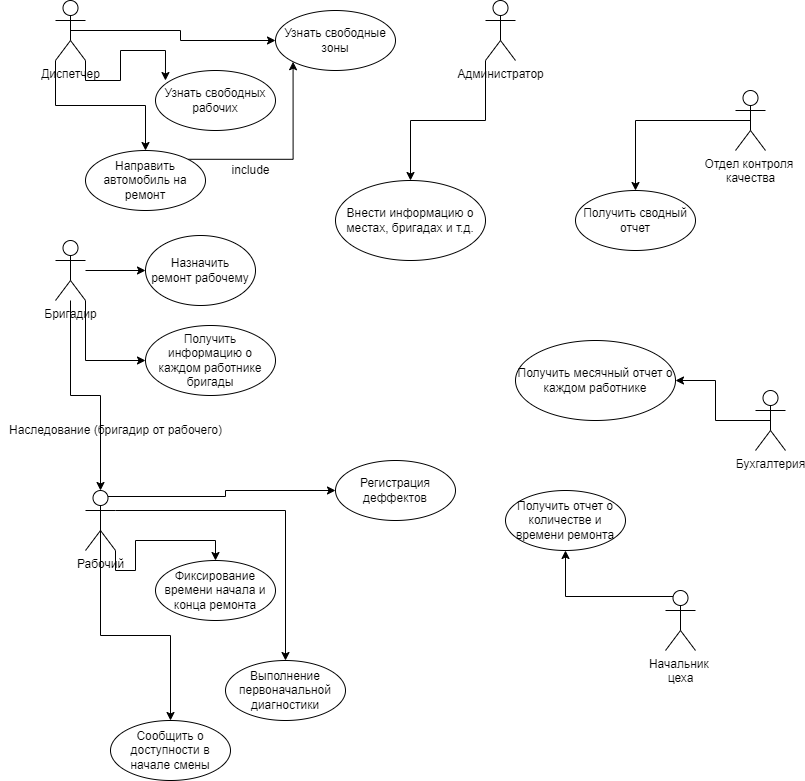

The diagram above was exported from draw.io. Its source (the exported page's mxGraphModel, read from the mxfile embedded in the PNG):
<mxGraphModel dx="1422" dy="705" grid="1" gridSize="10" guides="1" tooltips="1" connect="1" arrows="1" fold="1" page="1" pageScale="1" pageWidth="827" pageHeight="1169" math="0" shadow="0">
  <root>
    <mxCell id="0" />
    <mxCell id="1" parent="0" />
    <mxCell id="oTF4VTXYax5T2rseBHSq-11" style="edgeStyle=orthogonalEdgeStyle;rounded=0;orthogonalLoop=1;jettySize=auto;html=1;entryX=0;entryY=0.5;entryDx=0;entryDy=0;" edge="1" parent="1" source="oTF4VTXYax5T2rseBHSq-1" target="oTF4VTXYax5T2rseBHSq-10">
      <mxGeometry relative="1" as="geometry" />
    </mxCell>
    <mxCell id="oTF4VTXYax5T2rseBHSq-26" style="edgeStyle=orthogonalEdgeStyle;rounded=0;orthogonalLoop=1;jettySize=auto;html=1;exitX=1;exitY=1;exitDx=0;exitDy=0;exitPerimeter=0;entryX=0;entryY=0.5;entryDx=0;entryDy=0;" edge="1" parent="1" source="oTF4VTXYax5T2rseBHSq-1" target="oTF4VTXYax5T2rseBHSq-25">
      <mxGeometry relative="1" as="geometry" />
    </mxCell>
    <mxCell id="oTF4VTXYax5T2rseBHSq-36" style="edgeStyle=orthogonalEdgeStyle;rounded=0;orthogonalLoop=1;jettySize=auto;html=1;entryX=0.5;entryY=0;entryDx=0;entryDy=0;entryPerimeter=0;" edge="1" parent="1" source="oTF4VTXYax5T2rseBHSq-1" target="oTF4VTXYax5T2rseBHSq-2">
      <mxGeometry relative="1" as="geometry" />
    </mxCell>
    <mxCell id="oTF4VTXYax5T2rseBHSq-1" value="Бригадир" style="shape=umlActor;verticalLabelPosition=bottom;verticalAlign=top;html=1;outlineConnect=0;" vertex="1" parent="1">
      <mxGeometry x="70" y="280" width="30" height="60" as="geometry" />
    </mxCell>
    <mxCell id="oTF4VTXYax5T2rseBHSq-14" style="edgeStyle=orthogonalEdgeStyle;rounded=0;orthogonalLoop=1;jettySize=auto;html=1;exitX=0.5;exitY=0.5;exitDx=0;exitDy=0;exitPerimeter=0;" edge="1" parent="1" source="oTF4VTXYax5T2rseBHSq-2" target="oTF4VTXYax5T2rseBHSq-13">
      <mxGeometry relative="1" as="geometry" />
    </mxCell>
    <mxCell id="oTF4VTXYax5T2rseBHSq-38" style="edgeStyle=orthogonalEdgeStyle;rounded=0;orthogonalLoop=1;jettySize=auto;html=1;exitX=1;exitY=0.3333333333333333;exitDx=0;exitDy=0;exitPerimeter=0;" edge="1" parent="1" source="oTF4VTXYax5T2rseBHSq-2" target="oTF4VTXYax5T2rseBHSq-34">
      <mxGeometry relative="1" as="geometry" />
    </mxCell>
    <mxCell id="oTF4VTXYax5T2rseBHSq-39" style="edgeStyle=orthogonalEdgeStyle;rounded=0;orthogonalLoop=1;jettySize=auto;html=1;exitX=0.75;exitY=0.1;exitDx=0;exitDy=0;exitPerimeter=0;entryX=0;entryY=0.5;entryDx=0;entryDy=0;" edge="1" parent="1" source="oTF4VTXYax5T2rseBHSq-2" target="oTF4VTXYax5T2rseBHSq-33">
      <mxGeometry relative="1" as="geometry" />
    </mxCell>
    <mxCell id="oTF4VTXYax5T2rseBHSq-44" style="edgeStyle=orthogonalEdgeStyle;rounded=0;orthogonalLoop=1;jettySize=auto;html=1;exitX=1;exitY=1;exitDx=0;exitDy=0;exitPerimeter=0;" edge="1" parent="1" source="oTF4VTXYax5T2rseBHSq-2" target="oTF4VTXYax5T2rseBHSq-43">
      <mxGeometry relative="1" as="geometry" />
    </mxCell>
    <mxCell id="oTF4VTXYax5T2rseBHSq-2" value="Рабочий" style="shape=umlActor;verticalLabelPosition=bottom;verticalAlign=top;html=1;outlineConnect=0;" vertex="1" parent="1">
      <mxGeometry x="100" y="530" width="30" height="60" as="geometry" />
    </mxCell>
    <mxCell id="oTF4VTXYax5T2rseBHSq-22" style="edgeStyle=orthogonalEdgeStyle;rounded=0;orthogonalLoop=1;jettySize=auto;html=1;exitX=0.5;exitY=0.5;exitDx=0;exitDy=0;exitPerimeter=0;" edge="1" parent="1" source="oTF4VTXYax5T2rseBHSq-3" target="oTF4VTXYax5T2rseBHSq-21">
      <mxGeometry relative="1" as="geometry" />
    </mxCell>
    <mxCell id="oTF4VTXYax5T2rseBHSq-3" value="Отдел контроля &lt;br&gt;качества" style="shape=umlActor;verticalLabelPosition=bottom;verticalAlign=top;html=1;outlineConnect=0;" vertex="1" parent="1">
      <mxGeometry x="750" y="130" width="30" height="60" as="geometry" />
    </mxCell>
    <mxCell id="oTF4VTXYax5T2rseBHSq-28" style="edgeStyle=orthogonalEdgeStyle;rounded=0;orthogonalLoop=1;jettySize=auto;html=1;exitX=0.5;exitY=0.5;exitDx=0;exitDy=0;exitPerimeter=0;entryX=1;entryY=0.5;entryDx=0;entryDy=0;" edge="1" parent="1" source="oTF4VTXYax5T2rseBHSq-6" target="oTF4VTXYax5T2rseBHSq-27">
      <mxGeometry relative="1" as="geometry" />
    </mxCell>
    <mxCell id="oTF4VTXYax5T2rseBHSq-6" value="Бухгалтерия" style="shape=umlActor;verticalLabelPosition=bottom;verticalAlign=top;html=1;outlineConnect=0;" vertex="1" parent="1">
      <mxGeometry x="770" y="430" width="30" height="60" as="geometry" />
    </mxCell>
    <mxCell id="oTF4VTXYax5T2rseBHSq-24" style="edgeStyle=orthogonalEdgeStyle;rounded=0;orthogonalLoop=1;jettySize=auto;html=1;exitX=0.25;exitY=0.1;exitDx=0;exitDy=0;exitPerimeter=0;" edge="1" parent="1" source="oTF4VTXYax5T2rseBHSq-8" target="oTF4VTXYax5T2rseBHSq-23">
      <mxGeometry relative="1" as="geometry" />
    </mxCell>
    <mxCell id="oTF4VTXYax5T2rseBHSq-8" value="Начальник&amp;nbsp;&lt;br&gt;цеха" style="shape=umlActor;verticalLabelPosition=bottom;verticalAlign=top;html=1;outlineConnect=0;" vertex="1" parent="1">
      <mxGeometry x="680" y="630" width="30" height="60" as="geometry" />
    </mxCell>
    <mxCell id="oTF4VTXYax5T2rseBHSq-18" style="edgeStyle=orthogonalEdgeStyle;rounded=0;orthogonalLoop=1;jettySize=auto;html=1;exitX=1;exitY=1;exitDx=0;exitDy=0;exitPerimeter=0;entryX=0.083;entryY=0.167;entryDx=0;entryDy=0;entryPerimeter=0;" edge="1" parent="1" source="oTF4VTXYax5T2rseBHSq-9" target="oTF4VTXYax5T2rseBHSq-16">
      <mxGeometry relative="1" as="geometry" />
    </mxCell>
    <mxCell id="oTF4VTXYax5T2rseBHSq-20" style="edgeStyle=orthogonalEdgeStyle;rounded=0;orthogonalLoop=1;jettySize=auto;html=1;exitX=0.5;exitY=0.5;exitDx=0;exitDy=0;exitPerimeter=0;" edge="1" parent="1" source="oTF4VTXYax5T2rseBHSq-9" target="oTF4VTXYax5T2rseBHSq-15">
      <mxGeometry relative="1" as="geometry" />
    </mxCell>
    <mxCell id="oTF4VTXYax5T2rseBHSq-29" style="edgeStyle=orthogonalEdgeStyle;rounded=0;orthogonalLoop=1;jettySize=auto;html=1;exitX=0;exitY=1;exitDx=0;exitDy=0;exitPerimeter=0;" edge="1" parent="1" source="oTF4VTXYax5T2rseBHSq-9" target="oTF4VTXYax5T2rseBHSq-17">
      <mxGeometry relative="1" as="geometry" />
    </mxCell>
    <mxCell id="oTF4VTXYax5T2rseBHSq-9" value="Диспетчер" style="shape=umlActor;verticalLabelPosition=bottom;verticalAlign=top;html=1;outlineConnect=0;" vertex="1" parent="1">
      <mxGeometry x="70" y="40" width="30" height="60" as="geometry" />
    </mxCell>
    <mxCell id="oTF4VTXYax5T2rseBHSq-10" value="Назначить&lt;br&gt;ремонт рабочему" style="ellipse;whiteSpace=wrap;html=1;" vertex="1" parent="1">
      <mxGeometry x="160" y="275" width="110" height="70" as="geometry" />
    </mxCell>
    <mxCell id="oTF4VTXYax5T2rseBHSq-13" value="Сообщить о доступности в начале смены" style="ellipse;whiteSpace=wrap;html=1;" vertex="1" parent="1">
      <mxGeometry x="125" y="760" width="120" height="60" as="geometry" />
    </mxCell>
    <mxCell id="oTF4VTXYax5T2rseBHSq-15" value="Узнать свободные&lt;br&gt;зоны" style="ellipse;whiteSpace=wrap;html=1;" vertex="1" parent="1">
      <mxGeometry x="290" y="50" width="120" height="60" as="geometry" />
    </mxCell>
    <mxCell id="oTF4VTXYax5T2rseBHSq-16" value="Узнать свободных&lt;br&gt;рабочих" style="ellipse;whiteSpace=wrap;html=1;" vertex="1" parent="1">
      <mxGeometry x="170" y="110" width="120" height="60" as="geometry" />
    </mxCell>
    <mxCell id="oTF4VTXYax5T2rseBHSq-30" style="edgeStyle=orthogonalEdgeStyle;rounded=0;orthogonalLoop=1;jettySize=auto;html=1;exitX=1;exitY=0;exitDx=0;exitDy=0;entryX=0;entryY=1;entryDx=0;entryDy=0;" edge="1" parent="1" source="oTF4VTXYax5T2rseBHSq-17" target="oTF4VTXYax5T2rseBHSq-15">
      <mxGeometry relative="1" as="geometry" />
    </mxCell>
    <mxCell id="oTF4VTXYax5T2rseBHSq-17" value="Направить автомобиль на ремонт" style="ellipse;whiteSpace=wrap;html=1;" vertex="1" parent="1">
      <mxGeometry x="100" y="190" width="120" height="60" as="geometry" />
    </mxCell>
    <mxCell id="oTF4VTXYax5T2rseBHSq-21" value="Получить сводный отчет" style="ellipse;whiteSpace=wrap;html=1;" vertex="1" parent="1">
      <mxGeometry x="590" y="230" width="120" height="60" as="geometry" />
    </mxCell>
    <mxCell id="oTF4VTXYax5T2rseBHSq-23" value="Получить отчет о количестве и времени ремонта" style="ellipse;whiteSpace=wrap;html=1;" vertex="1" parent="1">
      <mxGeometry x="520" y="530" width="120" height="60" as="geometry" />
    </mxCell>
    <mxCell id="oTF4VTXYax5T2rseBHSq-25" value="Получить информацию о каждом работнике&lt;br&gt;бригады" style="ellipse;whiteSpace=wrap;html=1;" vertex="1" parent="1">
      <mxGeometry x="160" y="365" width="130" height="70" as="geometry" />
    </mxCell>
    <mxCell id="oTF4VTXYax5T2rseBHSq-27" value="Получить месячный отчет о каждом работнике" style="ellipse;whiteSpace=wrap;html=1;" vertex="1" parent="1">
      <mxGeometry x="530" y="380" width="160" height="80" as="geometry" />
    </mxCell>
    <mxCell id="oTF4VTXYax5T2rseBHSq-31" value="include" style="text;html=1;align=center;verticalAlign=middle;resizable=0;points=[];autosize=1;strokeColor=none;fillColor=none;" vertex="1" parent="1">
      <mxGeometry x="240" y="200" width="50" height="20" as="geometry" />
    </mxCell>
    <mxCell id="oTF4VTXYax5T2rseBHSq-32" value="Внести информацию о местах, бригадах и т.д." style="ellipse;whiteSpace=wrap;html=1;" vertex="1" parent="1">
      <mxGeometry x="350" y="220" width="150" height="80" as="geometry" />
    </mxCell>
    <mxCell id="oTF4VTXYax5T2rseBHSq-33" value="Регистрация деффектов" style="ellipse;whiteSpace=wrap;html=1;" vertex="1" parent="1">
      <mxGeometry x="350" y="500" width="120" height="60" as="geometry" />
    </mxCell>
    <mxCell id="oTF4VTXYax5T2rseBHSq-34" value="Выполнение первоначальной диагностики" style="ellipse;whiteSpace=wrap;html=1;" vertex="1" parent="1">
      <mxGeometry x="240" y="700" width="120" height="60" as="geometry" />
    </mxCell>
    <mxCell id="oTF4VTXYax5T2rseBHSq-37" value="Наследование (бригадир от рабочего)" style="text;html=1;align=center;verticalAlign=middle;resizable=0;points=[];autosize=1;strokeColor=none;fillColor=none;" vertex="1" parent="1">
      <mxGeometry x="15" y="460" width="230" height="20" as="geometry" />
    </mxCell>
    <mxCell id="oTF4VTXYax5T2rseBHSq-42" style="edgeStyle=orthogonalEdgeStyle;rounded=0;orthogonalLoop=1;jettySize=auto;html=1;exitX=0;exitY=1;exitDx=0;exitDy=0;exitPerimeter=0;" edge="1" parent="1" source="oTF4VTXYax5T2rseBHSq-41" target="oTF4VTXYax5T2rseBHSq-32">
      <mxGeometry relative="1" as="geometry" />
    </mxCell>
    <mxCell id="oTF4VTXYax5T2rseBHSq-41" value="Администратор" style="shape=umlActor;verticalLabelPosition=bottom;verticalAlign=top;html=1;outlineConnect=0;" vertex="1" parent="1">
      <mxGeometry x="500" y="40" width="30" height="60" as="geometry" />
    </mxCell>
    <mxCell id="oTF4VTXYax5T2rseBHSq-43" value="Фиксирование времени начала и конца ремонта" style="ellipse;whiteSpace=wrap;html=1;" vertex="1" parent="1">
      <mxGeometry x="170" y="600" width="120" height="60" as="geometry" />
    </mxCell>
  </root>
</mxGraphModel>